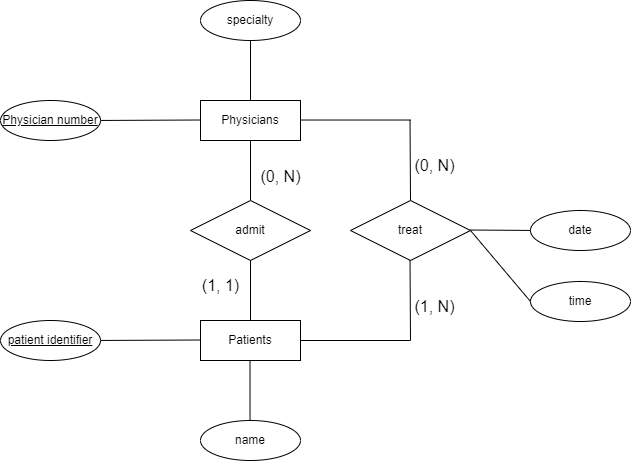

The diagram above was exported from draw.io. Its source (the exported page's mxGraphModel, read from the mxfile embedded in the PNG):
<mxGraphModel dx="1391" dy="655" grid="1" gridSize="10" guides="1" tooltips="1" connect="1" arrows="1" fold="1" page="1" pageScale="1" pageWidth="850" pageHeight="1100" math="0" shadow="0" extFonts="Permanent Marker^https://fonts.googleapis.com/css?family=Permanent+Marker">
  <root>
    <mxCell id="0" />
    <mxCell id="1" parent="0" />
    <mxCell id="pzNuACr0pY0k6G6u2sRg-1" value="Physicians" style="whiteSpace=wrap;html=1;align=center;" vertex="1" parent="1">
      <mxGeometry x="390" y="330" width="100" height="40" as="geometry" />
    </mxCell>
    <mxCell id="pzNuACr0pY0k6G6u2sRg-2" value="" style="endArrow=none;html=1;rounded=0;fontSize=12;startSize=8;endSize=8;curved=1;" edge="1" parent="1">
      <mxGeometry relative="1" as="geometry">
        <mxPoint x="280" y="350" as="sourcePoint" />
        <mxPoint x="390" y="349.5" as="targetPoint" />
      </mxGeometry>
    </mxCell>
    <mxCell id="pzNuACr0pY0k6G6u2sRg-3" value="&lt;u&gt;Physician number&lt;/u&gt;" style="ellipse;whiteSpace=wrap;html=1;align=center;" vertex="1" parent="1">
      <mxGeometry x="190" y="330" width="100" height="40" as="geometry" />
    </mxCell>
    <mxCell id="pzNuACr0pY0k6G6u2sRg-4" value="specialty" style="ellipse;whiteSpace=wrap;html=1;align=center;" vertex="1" parent="1">
      <mxGeometry x="390" y="230" width="100" height="40" as="geometry" />
    </mxCell>
    <mxCell id="pzNuACr0pY0k6G6u2sRg-5" value="" style="endArrow=none;html=1;rounded=0;fontSize=12;startSize=8;endSize=8;curved=1;exitX=0.5;exitY=1;exitDx=0;exitDy=0;entryX=0.5;entryY=0;entryDx=0;entryDy=0;" edge="1" parent="1" source="pzNuACr0pY0k6G6u2sRg-4" target="pzNuACr0pY0k6G6u2sRg-1">
      <mxGeometry relative="1" as="geometry">
        <mxPoint x="360" y="350" as="sourcePoint" />
        <mxPoint x="520" y="350" as="targetPoint" />
      </mxGeometry>
    </mxCell>
    <mxCell id="pzNuACr0pY0k6G6u2sRg-6" value="" style="endArrow=none;html=1;rounded=0;fontSize=12;startSize=8;endSize=8;curved=1;exitX=0.5;exitY=1;exitDx=0;exitDy=0;" edge="1" parent="1" source="pzNuACr0pY0k6G6u2sRg-1" target="pzNuACr0pY0k6G6u2sRg-7">
      <mxGeometry relative="1" as="geometry">
        <mxPoint x="410" y="550" as="sourcePoint" />
        <mxPoint x="440" y="420" as="targetPoint" />
      </mxGeometry>
    </mxCell>
    <mxCell id="pzNuACr0pY0k6G6u2sRg-7" value="admit" style="shape=rhombus;perimeter=rhombusPerimeter;whiteSpace=wrap;html=1;align=center;" vertex="1" parent="1">
      <mxGeometry x="380.0000000000001" y="430" width="120" height="60" as="geometry" />
    </mxCell>
    <mxCell id="pzNuACr0pY0k6G6u2sRg-8" value="" style="endArrow=none;html=1;rounded=0;fontSize=12;startSize=8;endSize=8;curved=1;exitX=0.5;exitY=1;exitDx=0;exitDy=0;" edge="1" parent="1" source="pzNuACr0pY0k6G6u2sRg-7" target="pzNuACr0pY0k6G6u2sRg-9">
      <mxGeometry relative="1" as="geometry">
        <mxPoint x="410" y="550" as="sourcePoint" />
        <mxPoint x="440" y="560" as="targetPoint" />
      </mxGeometry>
    </mxCell>
    <mxCell id="pzNuACr0pY0k6G6u2sRg-9" value="Patients" style="whiteSpace=wrap;html=1;align=center;" vertex="1" parent="1">
      <mxGeometry x="390.0000000000001" y="550" width="100" height="40" as="geometry" />
    </mxCell>
    <mxCell id="pzNuACr0pY0k6G6u2sRg-10" value="" style="endArrow=none;html=1;rounded=0;fontSize=12;startSize=8;endSize=8;curved=1;" edge="1" parent="1">
      <mxGeometry relative="1" as="geometry">
        <mxPoint x="280" y="570" as="sourcePoint" />
        <mxPoint x="390" y="569.5" as="targetPoint" />
      </mxGeometry>
    </mxCell>
    <mxCell id="pzNuACr0pY0k6G6u2sRg-11" value="&lt;u&gt;patient identifier&lt;/u&gt;" style="ellipse;whiteSpace=wrap;html=1;align=center;" vertex="1" parent="1">
      <mxGeometry x="190" y="550" width="100" height="40" as="geometry" />
    </mxCell>
    <mxCell id="pzNuACr0pY0k6G6u2sRg-12" value="name" style="ellipse;whiteSpace=wrap;html=1;align=center;" vertex="1" parent="1">
      <mxGeometry x="390" y="650" width="100" height="40" as="geometry" />
    </mxCell>
    <mxCell id="pzNuACr0pY0k6G6u2sRg-13" value="" style="endArrow=none;html=1;rounded=0;fontSize=12;startSize=8;endSize=8;curved=1;exitX=0.5;exitY=1;exitDx=0;exitDy=0;" edge="1" parent="1">
      <mxGeometry relative="1" as="geometry">
        <mxPoint x="439.52" y="590" as="sourcePoint" />
        <mxPoint x="439.52" y="650" as="targetPoint" />
      </mxGeometry>
    </mxCell>
    <mxCell id="pzNuACr0pY0k6G6u2sRg-14" value="(1, 1)" style="text;html=1;align=center;verticalAlign=middle;resizable=0;points=[];autosize=1;strokeColor=none;fillColor=none;fontSize=16;" vertex="1" parent="1">
      <mxGeometry x="380" y="500" width="60" height="30" as="geometry" />
    </mxCell>
    <mxCell id="pzNuACr0pY0k6G6u2sRg-15" value="(0, N)" style="text;html=1;align=center;verticalAlign=middle;resizable=0;points=[];autosize=1;strokeColor=none;fillColor=none;fontSize=16;" vertex="1" parent="1">
      <mxGeometry x="440" y="391" width="60" height="30" as="geometry" />
    </mxCell>
    <mxCell id="pzNuACr0pY0k6G6u2sRg-17" value="" style="endArrow=none;html=1;rounded=0;fontSize=12;startSize=8;endSize=8;curved=1;entryX=1;entryY=0.5;entryDx=0;entryDy=0;" edge="1" parent="1" target="pzNuACr0pY0k6G6u2sRg-9">
      <mxGeometry relative="1" as="geometry">
        <mxPoint x="600" y="570" as="sourcePoint" />
        <mxPoint x="650" y="349.52" as="targetPoint" />
      </mxGeometry>
    </mxCell>
    <mxCell id="pzNuACr0pY0k6G6u2sRg-19" value="treat" style="shape=rhombus;perimeter=rhombusPerimeter;whiteSpace=wrap;html=1;align=center;" vertex="1" parent="1">
      <mxGeometry x="540.0000000000001" y="430" width="120" height="60" as="geometry" />
    </mxCell>
    <mxCell id="pzNuACr0pY0k6G6u2sRg-20" value="" style="endArrow=none;html=1;rounded=0;fontSize=12;startSize=8;endSize=8;curved=1;exitX=0.5;exitY=1;exitDx=0;exitDy=0;" edge="1" parent="1">
      <mxGeometry relative="1" as="geometry">
        <mxPoint x="599.52" y="490" as="sourcePoint" />
        <mxPoint x="600" y="570" as="targetPoint" />
      </mxGeometry>
    </mxCell>
    <mxCell id="pzNuACr0pY0k6G6u2sRg-21" value="" style="endArrow=none;html=1;rounded=0;fontSize=12;startSize=8;endSize=8;curved=1;entryX=1;entryY=0.5;entryDx=0;entryDy=0;" edge="1" parent="1">
      <mxGeometry relative="1" as="geometry">
        <mxPoint x="600" y="349.52" as="sourcePoint" />
        <mxPoint x="490" y="349.52" as="targetPoint" />
      </mxGeometry>
    </mxCell>
    <mxCell id="pzNuACr0pY0k6G6u2sRg-22" value="" style="endArrow=none;html=1;rounded=0;fontSize=12;startSize=8;endSize=8;curved=1;exitX=0.5;exitY=1;exitDx=0;exitDy=0;" edge="1" parent="1">
      <mxGeometry relative="1" as="geometry">
        <mxPoint x="599.52" y="350" as="sourcePoint" />
        <mxPoint x="600" y="430" as="targetPoint" />
      </mxGeometry>
    </mxCell>
    <mxCell id="pzNuACr0pY0k6G6u2sRg-23" value="(1, N)" style="text;html=1;align=center;verticalAlign=middle;resizable=0;points=[];autosize=1;strokeColor=none;fillColor=none;fontSize=16;" vertex="1" parent="1">
      <mxGeometry x="594" y="521" width="60" height="30" as="geometry" />
    </mxCell>
    <mxCell id="pzNuACr0pY0k6G6u2sRg-24" value="(0, N)" style="text;html=1;align=center;verticalAlign=middle;resizable=0;points=[];autosize=1;strokeColor=none;fillColor=none;fontSize=16;" vertex="1" parent="1">
      <mxGeometry x="594" y="380" width="60" height="30" as="geometry" />
    </mxCell>
    <mxCell id="pzNuACr0pY0k6G6u2sRg-25" value="" style="endArrow=none;html=1;rounded=0;fontSize=12;startSize=8;endSize=8;curved=1;" edge="1" parent="1">
      <mxGeometry relative="1" as="geometry">
        <mxPoint x="660" y="459.52" as="sourcePoint" />
        <mxPoint x="730" y="460" as="targetPoint" />
      </mxGeometry>
    </mxCell>
    <mxCell id="pzNuACr0pY0k6G6u2sRg-27" value="date" style="ellipse;whiteSpace=wrap;html=1;align=center;" vertex="1" parent="1">
      <mxGeometry x="720" y="440" width="100" height="40" as="geometry" />
    </mxCell>
    <mxCell id="pzNuACr0pY0k6G6u2sRg-28" value="time" style="ellipse;whiteSpace=wrap;html=1;align=center;" vertex="1" parent="1">
      <mxGeometry x="720" y="511" width="100" height="40" as="geometry" />
    </mxCell>
    <mxCell id="pzNuACr0pY0k6G6u2sRg-29" value="" style="endArrow=none;html=1;rounded=0;fontSize=12;startSize=8;endSize=8;curved=1;exitX=0;exitY=0.5;exitDx=0;exitDy=0;" edge="1" parent="1" source="pzNuACr0pY0k6G6u2sRg-28">
      <mxGeometry relative="1" as="geometry">
        <mxPoint x="480" y="470" as="sourcePoint" />
        <mxPoint x="660" y="460" as="targetPoint" />
      </mxGeometry>
    </mxCell>
  </root>
</mxGraphModel>